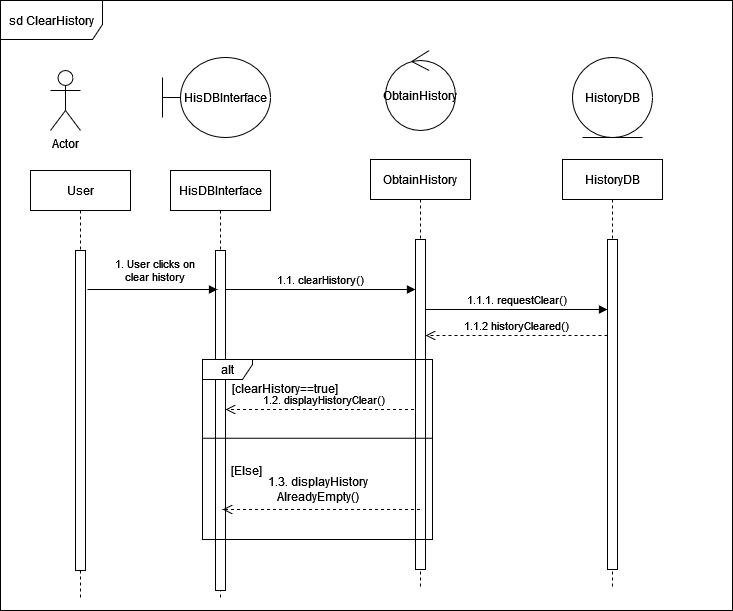

The diagram above was exported from draw.io. Its source (the exported page's mxGraphModel, read from the mxfile embedded in the PNG):
<mxGraphModel dx="1461" dy="634" grid="1" gridSize="10" guides="1" tooltips="1" connect="1" arrows="1" fold="1" page="1" pageScale="1" pageWidth="850" pageHeight="1100" math="0" shadow="0">
  <root>
    <mxCell id="0" />
    <mxCell id="1" parent="0" />
    <mxCell id="dT2U46Lz1rEuIOP4LPF4-1" value="HisDBInterface" style="shape=umlLifeline;perimeter=lifelinePerimeter;whiteSpace=wrap;html=1;container=0;dropTarget=0;collapsible=0;recursiveResize=0;outlineConnect=0;portConstraint=eastwest;newEdgeStyle={&quot;edgeStyle&quot;:&quot;elbowEdgeStyle&quot;,&quot;elbow&quot;:&quot;vertical&quot;,&quot;curved&quot;:0,&quot;rounded&quot;:0};" parent="1" vertex="1">
      <mxGeometry x="198" y="251" width="100" height="430" as="geometry" />
    </mxCell>
    <mxCell id="dT2U46Lz1rEuIOP4LPF4-2" value="" style="html=1;points=[];perimeter=orthogonalPerimeter;outlineConnect=0;targetShapes=umlLifeline;portConstraint=eastwest;newEdgeStyle={&quot;edgeStyle&quot;:&quot;elbowEdgeStyle&quot;,&quot;elbow&quot;:&quot;vertical&quot;,&quot;curved&quot;:0,&quot;rounded&quot;:0};" parent="dT2U46Lz1rEuIOP4LPF4-1" vertex="1">
      <mxGeometry x="45" y="80" width="10" height="340" as="geometry" />
    </mxCell>
    <mxCell id="dT2U46Lz1rEuIOP4LPF4-3" value="HistoryDB" style="shape=umlLifeline;perimeter=lifelinePerimeter;whiteSpace=wrap;html=1;container=0;dropTarget=0;collapsible=0;recursiveResize=0;outlineConnect=0;portConstraint=eastwest;newEdgeStyle={&quot;edgeStyle&quot;:&quot;elbowEdgeStyle&quot;,&quot;elbow&quot;:&quot;vertical&quot;,&quot;curved&quot;:0,&quot;rounded&quot;:0};" parent="1" vertex="1">
      <mxGeometry x="590" y="240" width="100" height="430" as="geometry" />
    </mxCell>
    <mxCell id="dT2U46Lz1rEuIOP4LPF4-4" value="" style="html=1;points=[];perimeter=orthogonalPerimeter;outlineConnect=0;targetShapes=umlLifeline;portConstraint=eastwest;newEdgeStyle={&quot;edgeStyle&quot;:&quot;elbowEdgeStyle&quot;,&quot;elbow&quot;:&quot;vertical&quot;,&quot;curved&quot;:0,&quot;rounded&quot;:0};" parent="dT2U46Lz1rEuIOP4LPF4-3" vertex="1">
      <mxGeometry x="45" y="80" width="10" height="330" as="geometry" />
    </mxCell>
    <mxCell id="dT2U46Lz1rEuIOP4LPF4-5" value="User" style="shape=umlLifeline;perimeter=lifelinePerimeter;whiteSpace=wrap;html=1;container=0;dropTarget=0;collapsible=0;recursiveResize=0;outlineConnect=0;portConstraint=eastwest;newEdgeStyle={&quot;edgeStyle&quot;:&quot;elbowEdgeStyle&quot;,&quot;elbow&quot;:&quot;vertical&quot;,&quot;curved&quot;:0,&quot;rounded&quot;:0};" parent="1" vertex="1">
      <mxGeometry x="58" y="251" width="100" height="430" as="geometry" />
    </mxCell>
    <mxCell id="dT2U46Lz1rEuIOP4LPF4-6" value="" style="html=1;points=[];perimeter=orthogonalPerimeter;outlineConnect=0;targetShapes=umlLifeline;portConstraint=eastwest;newEdgeStyle={&quot;edgeStyle&quot;:&quot;elbowEdgeStyle&quot;,&quot;elbow&quot;:&quot;vertical&quot;,&quot;curved&quot;:0,&quot;rounded&quot;:0};" parent="dT2U46Lz1rEuIOP4LPF4-5" vertex="1">
      <mxGeometry x="45" y="80" width="10" height="320" as="geometry" />
    </mxCell>
    <mxCell id="dT2U46Lz1rEuIOP4LPF4-7" value="HisDBInterface" style="shape=umlBoundary;whiteSpace=wrap;html=1;" parent="1" vertex="1">
      <mxGeometry x="190" y="138" width="108" height="80" as="geometry" />
    </mxCell>
    <mxCell id="dT2U46Lz1rEuIOP4LPF4-8" value="Actor" style="shape=umlActor;verticalLabelPosition=bottom;verticalAlign=top;html=1;" parent="1" vertex="1">
      <mxGeometry x="78" y="151" width="30" height="60" as="geometry" />
    </mxCell>
    <mxCell id="dT2U46Lz1rEuIOP4LPF4-9" value="" style="html=1;verticalAlign=bottom;endArrow=block;curved=0;rounded=0;" parent="1" edge="1">
      <mxGeometry width="80" relative="1" as="geometry">
        <mxPoint x="115" y="370" as="sourcePoint" />
        <mxPoint x="245" y="370" as="targetPoint" />
      </mxGeometry>
    </mxCell>
    <mxCell id="8zeIbPxfXMa8QEAz0N78-2" value="1. User clicks on &lt;br&gt;clear history" style="edgeLabel;html=1;align=center;verticalAlign=middle;resizable=0;points=[];" parent="dT2U46Lz1rEuIOP4LPF4-9" connectable="0" vertex="1">
      <mxGeometry x="0.0764" y="8" relative="1" as="geometry">
        <mxPoint x="-4" y="-12" as="offset" />
      </mxGeometry>
    </mxCell>
    <mxCell id="dT2U46Lz1rEuIOP4LPF4-10" value="1.1. clearHistory()" style="html=1;verticalAlign=bottom;endArrow=block;curved=0;rounded=0;" parent="1" target="B8AF_koZs63eVBbKMVXs-3" edge="1">
      <mxGeometry x="0.0025" width="80" relative="1" as="geometry">
        <mxPoint x="253" y="370" as="sourcePoint" />
        <mxPoint x="447.5" y="370" as="targetPoint" />
        <mxPoint as="offset" />
      </mxGeometry>
    </mxCell>
    <mxCell id="dT2U46Lz1rEuIOP4LPF4-15" value="1.2. displayHistoryClear()" style="html=1;verticalAlign=bottom;endArrow=open;dashed=1;endSize=8;curved=0;rounded=0;" parent="1" edge="1">
      <mxGeometry relative="1" as="geometry">
        <mxPoint x="447.5" y="490" as="sourcePoint" />
        <mxPoint x="253" y="490" as="targetPoint" />
      </mxGeometry>
    </mxCell>
    <mxCell id="dT2U46Lz1rEuIOP4LPF4-17" value="sd ClearHistory" style="shape=umlFrame;whiteSpace=wrap;html=1;pointerEvents=0;width=102;height=39;" parent="1" vertex="1">
      <mxGeometry x="28" y="81" width="732" height="610" as="geometry" />
    </mxCell>
    <mxCell id="dT2U46Lz1rEuIOP4LPF4-20" value="[Else]" style="text;html=1;align=center;verticalAlign=middle;resizable=0;points=[];autosize=1;strokeColor=none;fillColor=none;" parent="1" vertex="1">
      <mxGeometry x="249" y="536" width="50" height="30" as="geometry" />
    </mxCell>
    <mxCell id="B8AF_koZs63eVBbKMVXs-1" value="HistoryDB" style="ellipse;shape=umlEntity;whiteSpace=wrap;html=1;" parent="1" vertex="1">
      <mxGeometry x="600" y="138" width="80" height="80" as="geometry" />
    </mxCell>
    <mxCell id="B8AF_koZs63eVBbKMVXs-2" value="ObtainHistory" style="shape=umlLifeline;perimeter=lifelinePerimeter;whiteSpace=wrap;html=1;container=0;dropTarget=0;collapsible=0;recursiveResize=0;outlineConnect=0;portConstraint=eastwest;newEdgeStyle={&quot;edgeStyle&quot;:&quot;elbowEdgeStyle&quot;,&quot;elbow&quot;:&quot;vertical&quot;,&quot;curved&quot;:0,&quot;rounded&quot;:0};" parent="1" vertex="1">
      <mxGeometry x="398" y="240" width="100" height="430" as="geometry" />
    </mxCell>
    <mxCell id="B8AF_koZs63eVBbKMVXs-3" value="" style="html=1;points=[];perimeter=orthogonalPerimeter;outlineConnect=0;targetShapes=umlLifeline;portConstraint=eastwest;newEdgeStyle={&quot;edgeStyle&quot;:&quot;elbowEdgeStyle&quot;,&quot;elbow&quot;:&quot;vertical&quot;,&quot;curved&quot;:0,&quot;rounded&quot;:0};" parent="B8AF_koZs63eVBbKMVXs-2" vertex="1">
      <mxGeometry x="45" y="80" width="10" height="330" as="geometry" />
    </mxCell>
    <mxCell id="B8AF_koZs63eVBbKMVXs-4" value="ObtainHistory" style="ellipse;shape=umlControl;whiteSpace=wrap;html=1;" parent="1" vertex="1">
      <mxGeometry x="413" y="131" width="70" height="80" as="geometry" />
    </mxCell>
    <mxCell id="B8AF_koZs63eVBbKMVXs-7" value="1.1.1. requestClear()" style="html=1;verticalAlign=bottom;endArrow=block;curved=0;rounded=0;" parent="1" source="B8AF_koZs63eVBbKMVXs-3" target="dT2U46Lz1rEuIOP4LPF4-4" edge="1">
      <mxGeometry width="80" relative="1" as="geometry">
        <mxPoint x="450" y="403" as="sourcePoint" />
        <mxPoint x="640" y="403" as="targetPoint" />
        <Array as="points">
          <mxPoint x="580" y="390" />
          <mxPoint x="617" y="390" />
        </Array>
      </mxGeometry>
    </mxCell>
    <mxCell id="B8AF_koZs63eVBbKMVXs-8" value="1.1.2 historyCleared()" style="html=1;verticalAlign=bottom;endArrow=open;dashed=1;endSize=8;curved=0;rounded=0;" parent="1" source="dT2U46Lz1rEuIOP4LPF4-4" edge="1">
      <mxGeometry relative="1" as="geometry">
        <mxPoint x="533" y="416" as="sourcePoint" />
        <mxPoint x="453" y="416" as="targetPoint" />
      </mxGeometry>
    </mxCell>
    <mxCell id="dT2U46Lz1rEuIOP4LPF4-11" value="alt" style="shape=umlFrame;whiteSpace=wrap;html=1;pointerEvents=0;recursiveResize=0;container=1;collapsible=0;width=50;height=20;" parent="1" vertex="1">
      <mxGeometry x="230" y="440" width="230" height="180" as="geometry" />
    </mxCell>
    <mxCell id="dT2U46Lz1rEuIOP4LPF4-12" value="[clearHistory==true]" style="text;html=1;align=center;verticalAlign=middle;resizable=0;points=[];autosize=1;strokeColor=none;fillColor=none;" parent="dT2U46Lz1rEuIOP4LPF4-11" vertex="1">
      <mxGeometry x="17" y="14" width="130" height="30" as="geometry" />
    </mxCell>
    <mxCell id="dT2U46Lz1rEuIOP4LPF4-13" value="" style="line;strokeWidth=1;fillColor=none;align=left;verticalAlign=middle;spacingTop=-1;spacingLeft=3;spacingRight=3;rotatable=0;labelPosition=right;points=[];portConstraint=eastwest;strokeColor=inherit;" parent="dT2U46Lz1rEuIOP4LPF4-11" vertex="1">
      <mxGeometry y="60" width="230" height="37.5" as="geometry" />
    </mxCell>
    <mxCell id="dT2U46Lz1rEuIOP4LPF4-16" value="1.3. displayHistory&lt;br&gt;AlreadyEmpty()" style="text;html=1;align=center;verticalAlign=middle;resizable=0;points=[];autosize=1;strokeColor=none;fillColor=none;" parent="dT2U46Lz1rEuIOP4LPF4-11" vertex="1">
      <mxGeometry x="55" y="110" width="120" height="40" as="geometry" />
    </mxCell>
    <mxCell id="B8AF_koZs63eVBbKMVXs-6" value="" style="html=1;verticalAlign=bottom;endArrow=open;dashed=1;endSize=8;curved=0;rounded=0;" parent="dT2U46Lz1rEuIOP4LPF4-11" edge="1">
      <mxGeometry relative="1" as="geometry">
        <mxPoint x="217.5" y="150" as="sourcePoint" />
        <mxPoint x="20" y="150" as="targetPoint" />
      </mxGeometry>
    </mxCell>
  </root>
</mxGraphModel>